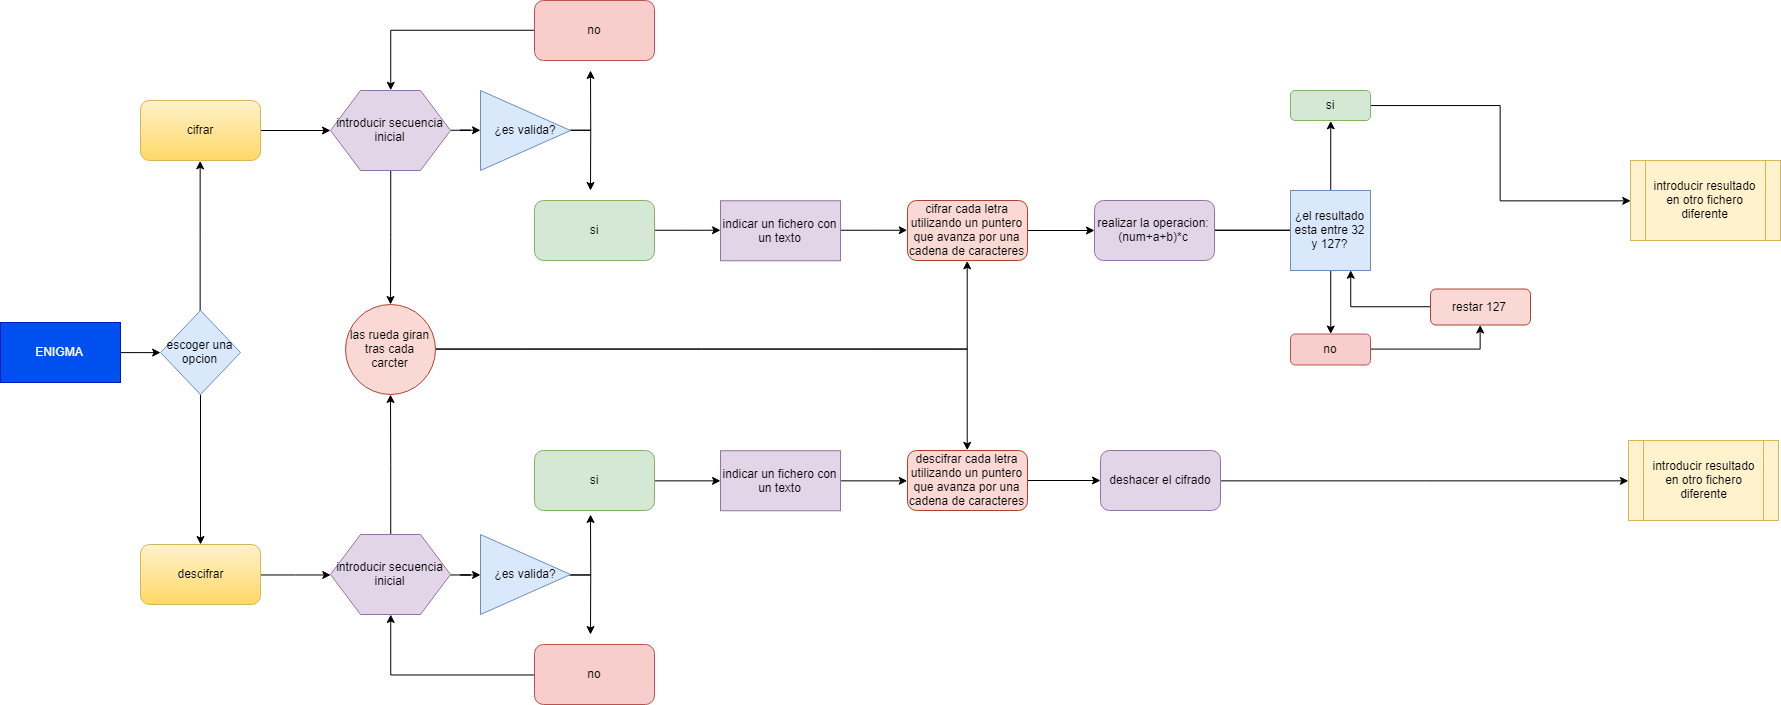

The diagram above was exported from draw.io. Its source (the exported page's mxGraphModel, read from the mxfile embedded in the PNG):
<mxGraphModel dx="1388" dy="782" grid="1" gridSize="10" guides="1" tooltips="1" connect="1" arrows="1" fold="1" page="1" pageScale="1" pageWidth="1169" pageHeight="827" math="0" shadow="0">
  <root>
    <mxCell id="0" />
    <mxCell id="1" parent="0" />
    <mxCell id="QAAQOM3HjvHj7GoWR9rE-10" style="edgeStyle=orthogonalEdgeStyle;rounded=0;orthogonalLoop=1;jettySize=auto;html=1;" edge="1" parent="1" source="QAAQOM3HjvHj7GoWR9rE-2" target="QAAQOM3HjvHj7GoWR9rE-3">
      <mxGeometry relative="1" as="geometry" />
    </mxCell>
    <mxCell id="QAAQOM3HjvHj7GoWR9rE-2" value="ENIGMA" style="rounded=0;whiteSpace=wrap;html=1;fillColor=#0050ef;strokeColor=#001DBC;fontColor=#ffffff;" vertex="1" parent="1">
      <mxGeometry x="50" y="382" width="120" height="60" as="geometry" />
    </mxCell>
    <mxCell id="QAAQOM3HjvHj7GoWR9rE-8" style="edgeStyle=orthogonalEdgeStyle;rounded=0;orthogonalLoop=1;jettySize=auto;html=1;" edge="1" parent="1" source="QAAQOM3HjvHj7GoWR9rE-3" target="QAAQOM3HjvHj7GoWR9rE-5">
      <mxGeometry relative="1" as="geometry" />
    </mxCell>
    <mxCell id="QAAQOM3HjvHj7GoWR9rE-9" style="edgeStyle=orthogonalEdgeStyle;rounded=0;orthogonalLoop=1;jettySize=auto;html=1;entryX=0.5;entryY=1;entryDx=0;entryDy=0;" edge="1" parent="1" source="QAAQOM3HjvHj7GoWR9rE-3" target="QAAQOM3HjvHj7GoWR9rE-4">
      <mxGeometry relative="1" as="geometry" />
    </mxCell>
    <mxCell id="QAAQOM3HjvHj7GoWR9rE-3" value="escoger una opcion" style="rhombus;whiteSpace=wrap;html=1;fillColor=#dae8fc;strokeColor=#6c8ebf;" vertex="1" parent="1">
      <mxGeometry x="210" y="370" width="80" height="84" as="geometry" />
    </mxCell>
    <mxCell id="QAAQOM3HjvHj7GoWR9rE-16" style="edgeStyle=orthogonalEdgeStyle;rounded=0;orthogonalLoop=1;jettySize=auto;html=1;" edge="1" parent="1" source="QAAQOM3HjvHj7GoWR9rE-4" target="QAAQOM3HjvHj7GoWR9rE-11">
      <mxGeometry relative="1" as="geometry" />
    </mxCell>
    <mxCell id="QAAQOM3HjvHj7GoWR9rE-4" value="cifrar" style="rounded=1;whiteSpace=wrap;html=1;fillColor=#fff2cc;gradientColor=#ffd966;strokeColor=#d6b656;" vertex="1" parent="1">
      <mxGeometry x="190" y="160" width="120" height="60" as="geometry" />
    </mxCell>
    <mxCell id="QAAQOM3HjvHj7GoWR9rE-57" style="edgeStyle=orthogonalEdgeStyle;rounded=0;orthogonalLoop=1;jettySize=auto;html=1;entryX=0;entryY=0.5;entryDx=0;entryDy=0;" edge="1" parent="1" source="QAAQOM3HjvHj7GoWR9rE-5" target="QAAQOM3HjvHj7GoWR9rE-45">
      <mxGeometry relative="1" as="geometry" />
    </mxCell>
    <mxCell id="QAAQOM3HjvHj7GoWR9rE-5" value="descifrar" style="rounded=1;whiteSpace=wrap;html=1;fillColor=#fff2cc;gradientColor=#ffd966;strokeColor=#d6b656;" vertex="1" parent="1">
      <mxGeometry x="190" y="604" width="120" height="60" as="geometry" />
    </mxCell>
    <mxCell id="QAAQOM3HjvHj7GoWR9rE-17" style="edgeStyle=orthogonalEdgeStyle;rounded=0;orthogonalLoop=1;jettySize=auto;html=1;" edge="1" parent="1" source="QAAQOM3HjvHj7GoWR9rE-11" target="QAAQOM3HjvHj7GoWR9rE-14">
      <mxGeometry relative="1" as="geometry" />
    </mxCell>
    <mxCell id="QAAQOM3HjvHj7GoWR9rE-29" style="edgeStyle=orthogonalEdgeStyle;rounded=0;orthogonalLoop=1;jettySize=auto;html=1;" edge="1" parent="1" source="QAAQOM3HjvHj7GoWR9rE-11" target="QAAQOM3HjvHj7GoWR9rE-28">
      <mxGeometry relative="1" as="geometry" />
    </mxCell>
    <mxCell id="QAAQOM3HjvHj7GoWR9rE-11" value="introducir secuencia inicial" style="shape=hexagon;perimeter=hexagonPerimeter2;whiteSpace=wrap;html=1;fillColor=#e1d5e7;strokeColor=#9673a6;" vertex="1" parent="1">
      <mxGeometry x="380" y="150" width="120" height="80" as="geometry" />
    </mxCell>
    <mxCell id="QAAQOM3HjvHj7GoWR9rE-20" style="edgeStyle=orthogonalEdgeStyle;rounded=0;orthogonalLoop=1;jettySize=auto;html=1;entryX=0.5;entryY=0;entryDx=0;entryDy=0;" edge="1" parent="1" source="QAAQOM3HjvHj7GoWR9rE-12" target="QAAQOM3HjvHj7GoWR9rE-11">
      <mxGeometry relative="1" as="geometry" />
    </mxCell>
    <mxCell id="QAAQOM3HjvHj7GoWR9rE-12" value="no" style="rounded=1;whiteSpace=wrap;html=1;fillColor=#f8cecc;strokeColor=#b85450;" vertex="1" parent="1">
      <mxGeometry x="584" y="60" width="120" height="60" as="geometry" />
    </mxCell>
    <mxCell id="QAAQOM3HjvHj7GoWR9rE-18" style="edgeStyle=orthogonalEdgeStyle;rounded=0;orthogonalLoop=1;jettySize=auto;html=1;" edge="1" parent="1" source="QAAQOM3HjvHj7GoWR9rE-14">
      <mxGeometry relative="1" as="geometry">
        <mxPoint x="640" y="130" as="targetPoint" />
      </mxGeometry>
    </mxCell>
    <mxCell id="QAAQOM3HjvHj7GoWR9rE-19" style="edgeStyle=orthogonalEdgeStyle;rounded=0;orthogonalLoop=1;jettySize=auto;html=1;" edge="1" parent="1" source="QAAQOM3HjvHj7GoWR9rE-14">
      <mxGeometry relative="1" as="geometry">
        <mxPoint x="640" y="250" as="targetPoint" />
      </mxGeometry>
    </mxCell>
    <mxCell id="QAAQOM3HjvHj7GoWR9rE-14" value="¿es valida?" style="triangle;whiteSpace=wrap;html=1;fillColor=#dae8fc;strokeColor=#6c8ebf;" vertex="1" parent="1">
      <mxGeometry x="530" y="150" width="90" height="80" as="geometry" />
    </mxCell>
    <mxCell id="QAAQOM3HjvHj7GoWR9rE-22" style="edgeStyle=orthogonalEdgeStyle;rounded=0;orthogonalLoop=1;jettySize=auto;html=1;" edge="1" parent="1" source="QAAQOM3HjvHj7GoWR9rE-15" target="QAAQOM3HjvHj7GoWR9rE-21">
      <mxGeometry relative="1" as="geometry" />
    </mxCell>
    <mxCell id="QAAQOM3HjvHj7GoWR9rE-15" value="si" style="rounded=1;whiteSpace=wrap;html=1;fillColor=#d5e8d4;strokeColor=#82b366;" vertex="1" parent="1">
      <mxGeometry x="584" y="260" width="120" height="60" as="geometry" />
    </mxCell>
    <mxCell id="QAAQOM3HjvHj7GoWR9rE-25" style="edgeStyle=orthogonalEdgeStyle;rounded=0;orthogonalLoop=1;jettySize=auto;html=1;entryX=0;entryY=0.5;entryDx=0;entryDy=0;" edge="1" parent="1" source="QAAQOM3HjvHj7GoWR9rE-21" target="QAAQOM3HjvHj7GoWR9rE-24">
      <mxGeometry relative="1" as="geometry" />
    </mxCell>
    <mxCell id="QAAQOM3HjvHj7GoWR9rE-21" value="indicar un fichero con un texto" style="rounded=0;whiteSpace=wrap;html=1;fillColor=#e1d5e7;strokeColor=#9673a6;" vertex="1" parent="1">
      <mxGeometry x="770" y="260.23527975643384" width="120" height="60" as="geometry" />
    </mxCell>
    <mxCell id="QAAQOM3HjvHj7GoWR9rE-27" style="edgeStyle=orthogonalEdgeStyle;rounded=0;orthogonalLoop=1;jettySize=auto;html=1;" edge="1" parent="1" source="QAAQOM3HjvHj7GoWR9rE-24" target="QAAQOM3HjvHj7GoWR9rE-26">
      <mxGeometry relative="1" as="geometry" />
    </mxCell>
    <mxCell id="QAAQOM3HjvHj7GoWR9rE-24" value="cifrar cada letra utilizando un puntero que avanza por una cadena de caracteres" style="rounded=1;whiteSpace=wrap;html=1;fillColor=#fad9d5;strokeColor=#ae4132;" vertex="1" parent="1">
      <mxGeometry x="957" y="260" width="120" height="60" as="geometry" />
    </mxCell>
    <mxCell id="QAAQOM3HjvHj7GoWR9rE-34" style="edgeStyle=orthogonalEdgeStyle;rounded=0;orthogonalLoop=1;jettySize=auto;html=1;entryX=0.5;entryY=1;entryDx=0;entryDy=0;" edge="1" parent="1" source="QAAQOM3HjvHj7GoWR9rE-26" target="QAAQOM3HjvHj7GoWR9rE-33">
      <mxGeometry relative="1" as="geometry" />
    </mxCell>
    <mxCell id="QAAQOM3HjvHj7GoWR9rE-35" style="edgeStyle=orthogonalEdgeStyle;rounded=0;orthogonalLoop=1;jettySize=auto;html=1;" edge="1" parent="1" source="QAAQOM3HjvHj7GoWR9rE-26" target="QAAQOM3HjvHj7GoWR9rE-31">
      <mxGeometry relative="1" as="geometry" />
    </mxCell>
    <mxCell id="QAAQOM3HjvHj7GoWR9rE-26" value="realizar la operacion:&lt;br&gt;(num+a+b)*c&lt;br&gt;" style="rounded=1;whiteSpace=wrap;html=1;fillColor=#e1d5e7;strokeColor=#9673a6;" vertex="1" parent="1">
      <mxGeometry x="1144" y="260" width="120" height="60" as="geometry" />
    </mxCell>
    <mxCell id="QAAQOM3HjvHj7GoWR9rE-30" style="edgeStyle=orthogonalEdgeStyle;rounded=0;orthogonalLoop=1;jettySize=auto;html=1;entryX=0.5;entryY=1;entryDx=0;entryDy=0;" edge="1" parent="1" source="QAAQOM3HjvHj7GoWR9rE-28" target="QAAQOM3HjvHj7GoWR9rE-24">
      <mxGeometry relative="1" as="geometry" />
    </mxCell>
    <mxCell id="QAAQOM3HjvHj7GoWR9rE-63" style="edgeStyle=orthogonalEdgeStyle;rounded=0;orthogonalLoop=1;jettySize=auto;html=1;entryX=0.5;entryY=0;entryDx=0;entryDy=0;" edge="1" parent="1" source="QAAQOM3HjvHj7GoWR9rE-28" target="QAAQOM3HjvHj7GoWR9rE-59">
      <mxGeometry relative="1" as="geometry" />
    </mxCell>
    <mxCell id="QAAQOM3HjvHj7GoWR9rE-28" value="las rueda giran tras cada carcter" style="ellipse;whiteSpace=wrap;html=1;aspect=fixed;fillColor=#fad9d5;strokeColor=#ae4132;" vertex="1" parent="1">
      <mxGeometry x="395" y="364" width="90" height="90" as="geometry" />
    </mxCell>
    <mxCell id="QAAQOM3HjvHj7GoWR9rE-37" value="" style="edgeStyle=orthogonalEdgeStyle;rounded=0;orthogonalLoop=1;jettySize=auto;html=1;" edge="1" parent="1" source="QAAQOM3HjvHj7GoWR9rE-31" target="QAAQOM3HjvHj7GoWR9rE-36">
      <mxGeometry relative="1" as="geometry" />
    </mxCell>
    <mxCell id="QAAQOM3HjvHj7GoWR9rE-31" value="no" style="rounded=1;whiteSpace=wrap;html=1;fillColor=#f8cecc;strokeColor=#b85450;" vertex="1" parent="1">
      <mxGeometry x="1340" y="393.5" width="80" height="31" as="geometry" />
    </mxCell>
    <mxCell id="QAAQOM3HjvHj7GoWR9rE-43" style="edgeStyle=orthogonalEdgeStyle;rounded=0;orthogonalLoop=1;jettySize=auto;html=1;entryX=0;entryY=0.5;entryDx=0;entryDy=0;" edge="1" parent="1" source="QAAQOM3HjvHj7GoWR9rE-33" target="QAAQOM3HjvHj7GoWR9rE-41">
      <mxGeometry relative="1" as="geometry" />
    </mxCell>
    <mxCell id="QAAQOM3HjvHj7GoWR9rE-33" value="si" style="rounded=1;whiteSpace=wrap;html=1;fillColor=#d5e8d4;strokeColor=#82b366;" vertex="1" parent="1">
      <mxGeometry x="1340" y="150" width="80" height="30" as="geometry" />
    </mxCell>
    <mxCell id="QAAQOM3HjvHj7GoWR9rE-40" style="edgeStyle=orthogonalEdgeStyle;rounded=0;orthogonalLoop=1;jettySize=auto;html=1;entryX=0.75;entryY=1;entryDx=0;entryDy=0;" edge="1" parent="1" source="QAAQOM3HjvHj7GoWR9rE-36" target="QAAQOM3HjvHj7GoWR9rE-39">
      <mxGeometry relative="1" as="geometry" />
    </mxCell>
    <mxCell id="QAAQOM3HjvHj7GoWR9rE-36" value="restar 127" style="rounded=1;whiteSpace=wrap;html=1;fillColor=#fad9d5;strokeColor=#ae4132;" vertex="1" parent="1">
      <mxGeometry x="1480" y="348.5" width="100" height="36" as="geometry" />
    </mxCell>
    <mxCell id="QAAQOM3HjvHj7GoWR9rE-39" value="¿el resultado esta entre 32 y 127?" style="whiteSpace=wrap;html=1;aspect=fixed;fillColor=#dae8fc;strokeColor=#6c8ebf;" vertex="1" parent="1">
      <mxGeometry x="1340" y="250" width="80" height="80" as="geometry" />
    </mxCell>
    <mxCell id="QAAQOM3HjvHj7GoWR9rE-41" value="introducir resultado en otro fichero diferente" style="shape=process;whiteSpace=wrap;html=1;backgroundOutline=1;fillColor=#fff2cc;strokeColor=#d6b656;" vertex="1" parent="1">
      <mxGeometry x="1680" y="220" width="150" height="80" as="geometry" />
    </mxCell>
    <mxCell id="QAAQOM3HjvHj7GoWR9rE-44" style="edgeStyle=orthogonalEdgeStyle;rounded=0;orthogonalLoop=1;jettySize=auto;html=1;" edge="1" parent="1" source="QAAQOM3HjvHj7GoWR9rE-45" target="QAAQOM3HjvHj7GoWR9rE-50">
      <mxGeometry relative="1" as="geometry" />
    </mxCell>
    <mxCell id="QAAQOM3HjvHj7GoWR9rE-58" style="edgeStyle=orthogonalEdgeStyle;rounded=0;orthogonalLoop=1;jettySize=auto;html=1;" edge="1" parent="1" source="QAAQOM3HjvHj7GoWR9rE-45" target="QAAQOM3HjvHj7GoWR9rE-28">
      <mxGeometry relative="1" as="geometry" />
    </mxCell>
    <mxCell id="QAAQOM3HjvHj7GoWR9rE-45" value="introducir secuencia inicial" style="shape=hexagon;perimeter=hexagonPerimeter2;whiteSpace=wrap;html=1;fillColor=#e1d5e7;strokeColor=#9673a6;" vertex="1" parent="1">
      <mxGeometry x="380" y="594" width="120" height="80" as="geometry" />
    </mxCell>
    <mxCell id="QAAQOM3HjvHj7GoWR9rE-56" style="edgeStyle=orthogonalEdgeStyle;rounded=0;orthogonalLoop=1;jettySize=auto;html=1;" edge="1" parent="1" source="QAAQOM3HjvHj7GoWR9rE-47" target="QAAQOM3HjvHj7GoWR9rE-45">
      <mxGeometry relative="1" as="geometry" />
    </mxCell>
    <mxCell id="QAAQOM3HjvHj7GoWR9rE-47" value="no" style="rounded=1;whiteSpace=wrap;html=1;fillColor=#f8cecc;strokeColor=#b85450;" vertex="1" parent="1">
      <mxGeometry x="584" y="704" width="120" height="60" as="geometry" />
    </mxCell>
    <mxCell id="QAAQOM3HjvHj7GoWR9rE-48" style="edgeStyle=orthogonalEdgeStyle;rounded=0;orthogonalLoop=1;jettySize=auto;html=1;" edge="1" parent="1" source="QAAQOM3HjvHj7GoWR9rE-50">
      <mxGeometry relative="1" as="geometry">
        <mxPoint x="640" y="574" as="targetPoint" />
      </mxGeometry>
    </mxCell>
    <mxCell id="QAAQOM3HjvHj7GoWR9rE-49" style="edgeStyle=orthogonalEdgeStyle;rounded=0;orthogonalLoop=1;jettySize=auto;html=1;" edge="1" parent="1" source="QAAQOM3HjvHj7GoWR9rE-50">
      <mxGeometry relative="1" as="geometry">
        <mxPoint x="640" y="694" as="targetPoint" />
      </mxGeometry>
    </mxCell>
    <mxCell id="QAAQOM3HjvHj7GoWR9rE-50" value="¿es valida?" style="triangle;whiteSpace=wrap;html=1;fillColor=#dae8fc;strokeColor=#6c8ebf;" vertex="1" parent="1">
      <mxGeometry x="530" y="594" width="90" height="80" as="geometry" />
    </mxCell>
    <mxCell id="QAAQOM3HjvHj7GoWR9rE-51" style="edgeStyle=orthogonalEdgeStyle;rounded=0;orthogonalLoop=1;jettySize=auto;html=1;" edge="1" parent="1" source="QAAQOM3HjvHj7GoWR9rE-52" target="QAAQOM3HjvHj7GoWR9rE-53">
      <mxGeometry relative="1" as="geometry" />
    </mxCell>
    <mxCell id="QAAQOM3HjvHj7GoWR9rE-52" value="si" style="rounded=1;whiteSpace=wrap;html=1;fillColor=#d5e8d4;strokeColor=#82b366;" vertex="1" parent="1">
      <mxGeometry x="584" y="510" width="120" height="60" as="geometry" />
    </mxCell>
    <mxCell id="QAAQOM3HjvHj7GoWR9rE-61" style="edgeStyle=orthogonalEdgeStyle;rounded=0;orthogonalLoop=1;jettySize=auto;html=1;entryX=0;entryY=0.5;entryDx=0;entryDy=0;" edge="1" parent="1" source="QAAQOM3HjvHj7GoWR9rE-53" target="QAAQOM3HjvHj7GoWR9rE-59">
      <mxGeometry relative="1" as="geometry" />
    </mxCell>
    <mxCell id="QAAQOM3HjvHj7GoWR9rE-53" value="indicar un fichero con un texto" style="rounded=0;whiteSpace=wrap;html=1;fillColor=#e1d5e7;strokeColor=#9673a6;" vertex="1" parent="1">
      <mxGeometry x="770" y="510.2352797564338" width="120" height="60" as="geometry" />
    </mxCell>
    <mxCell id="QAAQOM3HjvHj7GoWR9rE-62" style="edgeStyle=orthogonalEdgeStyle;rounded=0;orthogonalLoop=1;jettySize=auto;html=1;" edge="1" parent="1" source="QAAQOM3HjvHj7GoWR9rE-59" target="QAAQOM3HjvHj7GoWR9rE-60">
      <mxGeometry relative="1" as="geometry" />
    </mxCell>
    <mxCell id="QAAQOM3HjvHj7GoWR9rE-59" value="descifrar cada letra utilizando un puntero que avanza por una cadena de caracteres" style="rounded=1;whiteSpace=wrap;html=1;fillColor=#fad9d5;strokeColor=#ae4132;" vertex="1" parent="1">
      <mxGeometry x="957" y="510" width="120" height="60" as="geometry" />
    </mxCell>
    <mxCell id="QAAQOM3HjvHj7GoWR9rE-66" style="edgeStyle=orthogonalEdgeStyle;rounded=0;orthogonalLoop=1;jettySize=auto;html=1;entryX=0;entryY=0.5;entryDx=0;entryDy=0;" edge="1" parent="1" source="QAAQOM3HjvHj7GoWR9rE-60" target="QAAQOM3HjvHj7GoWR9rE-65">
      <mxGeometry relative="1" as="geometry" />
    </mxCell>
    <mxCell id="QAAQOM3HjvHj7GoWR9rE-60" value="deshacer el cifrado" style="rounded=1;whiteSpace=wrap;html=1;fillColor=#e1d5e7;strokeColor=#9673a6;" vertex="1" parent="1">
      <mxGeometry x="1150" y="510" width="120" height="60" as="geometry" />
    </mxCell>
    <mxCell id="QAAQOM3HjvHj7GoWR9rE-65" value="introducir resultado en otro fichero diferente" style="shape=process;whiteSpace=wrap;html=1;backgroundOutline=1;fillColor=#fff2cc;strokeColor=#d6b656;" vertex="1" parent="1">
      <mxGeometry x="1678" y="500" width="150" height="80" as="geometry" />
    </mxCell>
  </root>
</mxGraphModel>